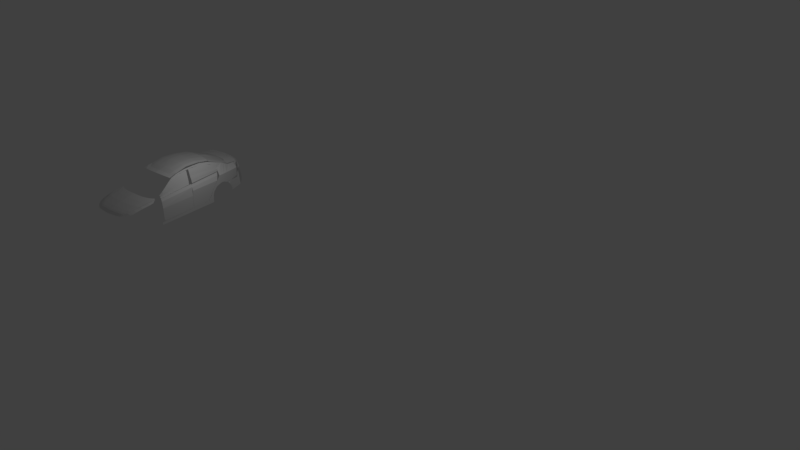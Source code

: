 # Source: 11.blend  (saved by Blender 2.77.0; exported with 4.5.12 LTS)
import bpy
from mathutils import Matrix  # noqa: F401  (used for matrix-valued properties, if any)

bpy.ops.wm.read_factory_settings(use_empty=True)
scene = bpy.context.scene
scene.name = 'Scene'

# ---- collections
col_collection_1 = bpy.data.collections.new('Collection 1'); scene.collection.children.link(col_collection_1)

# ---- world
world_world = bpy.data.worlds.new('World'); scene.world = world_world
world_world.color = (0.05088, 0.05088, 0.05088)
world_world.use_sun_shadow = False
world_world.sun_shadow_jitter_overblur = 0.0
world_world.cycles.sampling_method = 'MANUAL'

# ---- cameras
cam_camera = bpy.data.cameras.new('Camera')
cam_camera.clip_end = 100.0
cam_camera.lens = 35.0
cam_camera.sensor_width = 32.0
cam_camera.sensor_height = 18.0
cam_camera.ortho_scale = 7.314
cam_camera.dof.focus_distance = 0.0
cam_camera.dof.aperture_fstop = 128.0

# ---- lights
light_lamp = bpy.data.lights.new('Lamp', 'POINT')
light_lamp.transmission_factor = 0.0
light_lamp.cutoff_distance = 30.0
light_lamp.energy = 100.0
light_lamp.shadow_buffer_clip_start = 1.001
light_lamp.shadow_soft_size = 0.1
light_lamp.shadow_maximum_resolution = 0.006
light_lamp.use_absolute_resolution = True

# ---- meshes
me_plane_011 = bpy.data.meshes.new('Plane.011')
me_plane_011.from_pydata([(0.0, -1.226, -2.079e-08), (11.8, -0.9905, -11.7), (0.0, 1.661, 2.891e-08), (11.43, 3.27, -9.481), (10.05, -3.274, -4.599), (10.61, 2.734, -4.095), (7.705, 1.752, -0.7688), (7.806, -3.303, -2.038), (10.92, -1.328, -8.149), (11.02, 3.002, -6.788), (10.81, 2.868, -5.441), (10.48, -1.558, -6.374), (11.36, -1.098, -9.924), (11.23, 3.136, -8.134), (10.71, 2.801, -4.768), (10.26, -1.88, -5.486), (0.0, -0.6882, -3.008e-08), (11.62, 1.14, -9.98), (10.33, -0.2703, -4.347), (7.756, -0.7755, -1.404), (10.97, 0.8369, -7.468), (10.65, 0.655, -5.907), (11.29, 1.019, -9.029), (10.49, 0.4604, -5.127), (11.71, 0.07461, -10.58), (10.19, -1.772, -4.473), (7.781, -2.039, -1.721), (10.95, -0.2456, -7.808), (10.57, -0.4515, -6.141), (11.33, -0.03982, -9.476), (10.38, -0.7097, -5.307), (11.52, 2.205, -9.621), (10.47, 1.232, -4.221), (7.731, 0.4883, -1.086), (10.99, 1.919, -7.128), (10.73, 1.761, -5.674), (11.26, 2.077, -8.582), (10.6, 1.631, -4.947), (0.0, 0.6207, 5.275e-09), (8.926, -3.289, -3.319), (9.156, 2.511, -2.432), (9.041, -0.5229, -2.875), (8.983, -1.906, -3.097), (9.098, 0.86, -2.653), (8.431, 2.4, -1.6), (8.398, -0.6492, -2.139), (8.382, -1.973, -2.409), (8.414, 0.6742, -1.87), (8.366, -3.296, -2.678), (3.853, 1.707, -0.3844), (3.897, -1.278, -0.9398), (3.878, -0.7318, -0.7018), (3.865, 0.5545, -0.5431), (5.845, -1.256, -1.41), (5.779, 1.729, -0.5766), (5.817, -0.7537, -1.053), (5.798, 0.5214, -0.8146), (1.926, 1.684, -0.1922), (1.939, -0.71, -0.3509), (1.948, -1.24, -0.4699), (1.933, 0.5876, -0.2715), (6.819, -1.97, -1.645), (6.742, 1.741, -0.6727), (6.786, -0.7646, -1.228), (6.764, 0.5048, -0.9504)], [], [(36, 31, 3, 13), (43, 32, 5, 40), (64, 33, 6, 62), (35, 34, 9, 10), (37, 35, 10, 14), (34, 36, 13, 9), (32, 37, 14, 5), (25, 30, 23, 18), (27, 29, 22, 20), (30, 28, 21, 23), (28, 27, 20, 21), (61, 26, 19, 63), (42, 25, 18, 41), (29, 24, 17, 22), (12, 1, 24, 29), (39, 4, 25, 42), (61, 7, 26), (11, 8, 27, 28), (15, 11, 28, 30), (8, 12, 29, 27), (4, 15, 30, 25), (18, 23, 37, 32), (20, 22, 36, 34), (23, 21, 35, 37), (21, 20, 34, 35), (63, 19, 33, 64), (41, 18, 32, 43), (22, 17, 31, 36), (45, 41, 43, 47), (48, 39, 42, 46), (46, 42, 41, 45), (47, 43, 40, 44), (33, 47, 44, 6), (26, 46, 45, 19), (7, 48, 46, 26), (19, 45, 47, 33), (58, 51, 52, 60), (59, 50, 51, 58), (60, 52, 49, 57), (51, 55, 56, 52), (50, 53, 55, 51), (52, 56, 54, 49), (38, 60, 57, 2), (0, 59, 58, 16), (16, 58, 60, 38), (55, 63, 64, 56), (53, 61, 63, 55), (56, 64, 62, 54)])
me_plane_011.use_remesh_preserve_volume = False
me_plane_011.use_remesh_preserve_attributes = False
me_plane_011.use_mirror_vertex_groups = False
me_plane_011.update()
me_plane_010 = bpy.data.meshes.new('Plane.010')
me_plane_010.from_pydata([(-0.4918, -0.9317, -0.2102), (0.743, -1.003, -0.02336), (-0.5464, 0.8654, -0.2663), (0.7132, -0.06246, -0.02336), (0.1042, -1.023, -0.02336), (0.1042, 0.4001, -0.02336), (-0.2152, 0.6328, -0.02336), (-0.2152, -0.9934, -0.02336), (0.6554, -1.024, -0.02336), (0.633, 0.05142, -0.02336), (-0.4369, 0.7585, -0.1332), (-0.3816, -0.9626, -0.1051)], [], [(8, 1, 3, 9), (7, 4, 5, 6), (11, 7, 6, 10), (4, 8, 9, 5), (0, 11, 10, 2)])
me_plane_010.use_remesh_preserve_volume = False
me_plane_010.use_remesh_preserve_attributes = False
me_plane_010.use_mirror_vertex_groups = False
me_plane_010.update()
me_plane_009 = bpy.data.meshes.new('Plane.009')
me_plane_009.from_pydata([(-1.542, 0.3036, -0.1171), (-0.6996, 0.2101, 4.935e-07), (-1.502, 1.244, -0.11), (-0.7726, 2.217, -0.02839), (-0.8921, 0.2401, -0.01774), (-0.8945, 2.303, -0.02484), (-1.349, 1.779, -0.08517), (-1.344, 0.2843, -0.08517), (-1.123, 0.2622, -0.06742), (-1.122, 2.166, -0.05678), (-1.006, 0.2511, -0.03903), (-1.01, 2.289, -0.04613)], [], [(4, 1, 3, 5), (10, 4, 5, 11), (0, 7, 6, 2), (7, 8, 9, 6), (8, 10, 11, 9)])
me_plane_009.use_remesh_preserve_volume = False
me_plane_009.use_remesh_preserve_attributes = False
me_plane_009.use_mirror_vertex_groups = False
me_plane_009.update()
me_plane_008 = bpy.data.meshes.new('Plane.008')
me_plane_008.from_pydata([(-0.8433, -1.552, -1.038e-07), (0.1905, -1.812, 0.1694), (-0.9728, 1.0, 0.07115), (-0.8787, 0.9674, 0.122), (-0.9845, 0.7548, 0.04065), (-0.6507, 0.7548, 0.08639), (-0.9531, 0.2687, 0.02033), (-0.3531, 0.2687, 0.09656), (-0.9113, -0.2297, 0.01016), (-0.0925, -0.2297, 0.122), (-0.8926, -0.7987, 0.005082), (0.09944, -0.7987, 0.144), (-0.8624, -1.278, -1.109e-07), (0.1695, -1.278, 0.1525), (-0.5737, -1.638, 0.04065), (-0.9416, 1.0, 0.1016), (-0.8821, 0.7548, 0.09147), (-0.782, 0.2687, 0.07623), (-0.6883, -0.2297, 0.06098), (-0.6289, -0.7987, 0.05082), (-0.5896, -1.278, 0.04574)], [], [(16, 5, 3, 15), (17, 7, 5, 16), (18, 9, 7, 17), (19, 11, 9, 18), (20, 13, 11, 19), (14, 1, 13, 20), (0, 14, 20, 12), (12, 20, 19, 10), (10, 19, 18, 8), (8, 18, 17, 6), (6, 17, 16, 4), (4, 16, 15, 2)])
me_plane_008.use_remesh_preserve_volume = False
me_plane_008.use_remesh_preserve_attributes = False
me_plane_008.use_mirror_vertex_groups = False
me_plane_008.update()
me_plane_007 = bpy.data.meshes.new('Plane.007')
me_plane_007.from_pydata([(-2.376, -5.594, -1.047), (4.989, -5.344, 1.931e-07), (-1.784, 5.71, -1.115), (5.103, 5.727, 1.434e-06), (0.9994, -5.192, -3.687e-07), (0.9994, 6.091, 8.787e-07), (4.071, -5.175, 8.606e-08), (4.253, 5.955, 1.348e-06), (-0.9853, 5.95, -0.4778), (-1.615, -5.521, -0.4096), (4.53, -5.259, 1.396e-07), (4.678, 5.875, 1.396e-06)], [], [(10, 1, 3, 11), (9, 4, 5, 8), (4, 6, 7, 5), (0, 9, 8, 2), (6, 10, 11, 7)])
me_plane_007.use_remesh_preserve_volume = False
me_plane_007.use_remesh_preserve_attributes = False
me_plane_007.use_mirror_vertex_groups = False
me_plane_007.update()
me_plane_004 = bpy.data.meshes.new('Plane.004')
me_plane_004.from_pydata([(1.039, -14.69, -2.692), (1.787, -13.31, -1.946), (0.6744, -11.81, -2.431), (2.834, -11.17, 1.357), (2.946, -7.716, 1.821), (0.3596, -7.716, -2.215), (2.785, 4.347, 2.932), (-2.199, -2.073, -2.595), (-4.224, 7.146, -2.641), (-4.519, 4.237, -3.051), (-4.362, 7.732, -2.688), (-5.7, 7.732, -3.475), (-5.603, 13.71, -3.568), (-6.841, 13.71, -4.078), (-6.026, 19.55, -3.661), (-6.998, 19.55, -4.032), (-6.065, 25.69, -3.475), (-6.875, 25.69, -3.939), (-5.567, 31.55, -3.151), (-6.232, 31.55, -3.707), (-4.386, 36.16, -2.734), (-5.264, 36.16, -3.105), (-2.813, 39.78, -1.854), (-3.418, 39.78, -2.271), (-0.707, 43.44, -1.019), (-1.465, 43.44, -1.298), (0.7261, 45.66, -0.4171), (-0.1885, 45.66, -0.8805), (-2.801, -0.3512, -2.549), (-3.359, 1.082, -2.703), (-0.7192, 2.713, -1.205), (5.766, -14.69, -2.692), (5.781, -13.38, -1.946), (8.372, -11.17, 1.357), (8.87, -7.716, 1.821), (8.346, 4.386, 2.932), (-0.9195, -4.895, -2.405), (2.865, -2.225, 2.376), (9.539, -2.225, 2.376), (2.825, 0.5206, 2.654), (8.298, 0.5206, 2.654), (-1.559, -3.484, -2.5), (16.54, 15.35, 2.932), (18.73, 15.35, 2.932), (11.86, 9.31, 2.932), (9.543, 9.31, 2.932), (6.164, 6.829, 2.932), (9.176, 6.848, 2.932), (2.805, 2.434, 2.793), (7.936, 2.453, 2.793), (-1.879, -2.779, -2.548), (18.77, 12.33, 2.932), (14.41, 12.33, 2.932), (12.05, 10.82, 2.932), (18.75, 10.24, 2.932), (10.68, 10.07, 2.932), (14.07, 10.07, 2.932), (18.75, 13.84, 2.932), (16.11, 13.84, 2.932), (2.239, 47.59, -0.4171), (1.581, 48.17, -0.8805), (17.19, 50.43, 2.932), (18.86, 50.43, 2.932)], [(28, 7), (9, 28)], [(0, 1, 3, 2), (2, 3, 4, 5), (50, 48, 6, 7), (29, 30, 8, 9), (9, 8, 10, 11), (11, 10, 12, 13), (13, 12, 14, 15), (15, 14, 16, 17), (17, 16, 18, 19), (19, 18, 20, 21), (21, 20, 22, 23), (23, 22, 24, 25), (25, 24, 26, 27), (7, 6, 30, 29), (1, 0, 31, 32), (37, 4, 34, 38), (4, 3, 33, 34), (3, 1, 32, 33), (39, 37, 38, 40), (5, 4, 37, 36), (48, 39, 40, 49), (36, 37, 39, 41), (58, 57, 43, 42), (46, 47, 44, 45), (6, 35, 47, 46), (6, 48, 49, 35), (41, 39, 48, 50), (53, 54, 51, 52), (55, 56, 54, 53), (45, 44, 56, 55), (52, 51, 57, 58), (27, 26, 59, 60), (42, 43, 62, 61)])
me_plane_004.use_remesh_preserve_volume = False
me_plane_004.use_remesh_preserve_attributes = False
me_plane_004.use_mirror_vertex_groups = False
me_plane_004.update()
me_plane_006 = bpy.data.meshes.new('Plane.006')
me_plane_006.from_pydata([(-1.86, -0.4169, 0.3289), (0.0, -0.8994, 0.1311), (-1.945, 0.2776, 0.6441), (0.0, 0.3949, 0.344), (-1.801, -0.53, 0.3053), (-1.801, 0.31, 0.5598), (-1.679, -0.7119, 0.28), (-1.679, 0.3221, 0.5126), (-1.514, -0.8748, 0.2407), (-1.514, 0.3423, 0.4721), (-0.9204, -0.9128, 0.1733), (-0.9204, 0.3711, 0.3811), (-1.217, 0.3567, 0.4148), (-1.217, -0.9073, 0.1901)], [], [(10, 1, 3, 11), (0, 4, 5, 2), (4, 6, 7, 5), (6, 8, 9, 7), (13, 10, 11, 12), (8, 13, 12, 9)])
me_plane_006.use_remesh_preserve_volume = False
me_plane_006.use_remesh_preserve_attributes = False
me_plane_006.use_mirror_vertex_groups = False
me_plane_006.update()
me_plane_003 = bpy.data.meshes.new('Plane.003')
me_plane_003.from_pydata([(0.0, 3.469, -0.001119), (5.803, 2.388, -0.2058), (0.0, 6.423, -0.4481), (5.56, 5.598, -0.6658), (2.894, 3.135, -0.02468), (2.894, 6.272, -0.4186), (4.399, 2.628, -0.08065), (4.341, 6.028, -0.5383), (5.525, 1.966, -0.1096), (5.249, 5.707, -0.6511)], [], [(8, 1, 3, 9), (0, 4, 5, 2), (4, 6, 7, 5), (6, 8, 9, 7)])
me_plane_003.use_remesh_preserve_volume = False
me_plane_003.use_remesh_preserve_attributes = False
me_plane_003.use_mirror_vertex_groups = False
me_plane_003.update()
me_plane_002 = bpy.data.meshes.new('Plane.002')
me_plane_002.from_pydata([(0.01092, -3.471, -0.716), (5.159, -3.981, -1.011), (0.01092, 3.123, -3.154), (5.751, 1.833, -3.28), (0.01092, -0.5055, -1.601), (5.625, -0.5055, -2.386), (4.27, -3.726, -0.8911), (4.392, 2.371, -3.265), (4.295, -0.5055, -2.141), (2.201, 2.99, -3.297), (2.153, -0.5055, -1.917), (2.129, -3.548, -0.7947)], [], [(8, 5, 3, 7), (6, 1, 5, 8), (11, 6, 8, 10), (10, 8, 7, 9), (4, 10, 9, 2), (0, 11, 10, 4)])
me_plane_002.use_remesh_preserve_volume = False
me_plane_002.use_remesh_preserve_attributes = False
me_plane_002.use_mirror_vertex_groups = False
me_plane_002.update()
me_plane_001 = bpy.data.meshes.new('Plane.001')
me_plane_001.from_pydata([(14.98, -6.665, -4.291), (18.2, -3.996, -3.659), (22.67, 24.19, 2.646), (23.73, 21.42, 0.7724), (17.33, -1.6, -1.909), (20.64, -1.319, -3.253), (22.42, 3.972, -1.897), (19.11, 3.972, -0.5534), (23.12, 10.26, -0.6776), (20.65, 10.26, 0.6889), (23.73, 17.4, 0.2103), (21.87, 17.4, 1.818), (18.22, 1.186, -1.193), (21.97, 1.186, -2.738)], [], [(11, 10, 3, 2), (0, 1, 5, 4), (12, 13, 6, 7), (7, 6, 8, 9), (9, 8, 10, 11), (4, 5, 13, 12)])
me_plane_001.use_remesh_preserve_volume = False
me_plane_001.use_remesh_preserve_attributes = False
me_plane_001.use_mirror_vertex_groups = False
me_plane_001.update()
me_plane = bpy.data.meshes.new('Plane')
me_plane.from_pydata([(0.0, -1.643, -0.1816), (3.485, -1.643, -0.3784), (0.0, 4.186, -0.7578), (3.532, 3.722, -0.9922), (0.0, 1.239, -0.3076), (3.459, 1.239, -0.5193), (2.74, -1.643, -0.2752), (2.805, 3.931, -0.8852), (2.723, 1.239, -0.3849), (1.403, 4.136, -0.7929), (1.361, 1.239, -0.3006), (1.37, -1.643, -0.1849), (0.0, -6.232, -0.9637), (3.787, -5.872, -1.168), (2.74, -6.073, -1.059), (1.37, -6.197, -0.9953), (0.0, -3.97, -0.5531), (1.37, -3.97, -0.5932), (2.74, -3.97, -0.6662), (3.621, -3.97, -0.8056), (0.0, -5.134, -0.8415), (1.37, -5.134, -0.9101), (2.74, -5.036, -0.9663), (3.687, -4.934, -0.9508)], [], [(8, 5, 3, 7), (6, 1, 5, 8), (11, 6, 8, 10), (10, 8, 7, 9), (4, 10, 9, 2), (0, 11, 10, 4), (21, 20, 12, 15), (22, 21, 15, 14), (23, 22, 14, 13), (1, 6, 18, 19), (6, 11, 17, 18), (11, 0, 16, 17), (19, 18, 22, 23), (18, 17, 21, 22), (17, 16, 20, 21)])
me_plane.use_remesh_preserve_volume = False
me_plane.use_remesh_preserve_attributes = False
me_plane.use_mirror_vertex_groups = False
me_plane.update()
me_plane_005 = bpy.data.meshes.new('Plane.005')
me_plane_005.from_pydata([(0.001969, -3.274, -2.654), (2.868, -2.833, -2.632), (0.001969, 2.37, -1.079), (4.432, 3.261, -1.252), (2.198, -3.052, -2.621), (2.198, 2.537, -1.155), (0.001969, -0.378, -1.536), (3.94, 0.1272, -1.709), (2.198, -0.2646, -1.587), (0.001969, -1.752, -1.884), (3.535, -1.334, -2.031), (2.198, -1.602, -1.927), (0.001969, -2.439, -2.113), (3.264, -2.065, -2.259), (2.198, -2.271, -2.118), (0.001969, -2.782, -2.262), (3.093, -2.43, -2.422), (2.198, -2.606, -2.267), (2.512, -2.954, -2.617), (3.296, 2.857, -1.181), (3.069, -0.06873, -1.583), (2.853, -1.468, -1.931), (2.693, -2.168, -2.139), (2.6, -2.518, -2.28), (2.669, -2.905, -2.616), (3.845, 3.126, -1.175), (3.505, 0.02923, -1.621), (3.18, -1.401, -1.953), (2.94, -2.117, -2.173), (2.801, -2.474, -2.321), (1.1, 2.388, -1.115), (1.1, -3.209, -2.629), (1.1, -0.3213, -1.559), (1.1, -1.677, -1.903), (1.1, -2.355, -2.113), (1.1, -2.694, -2.262), (2.748, -2.884, -2.63), (4.135, 3.368, -1.178), (3.723, 0.0782, -1.642), (3.344, -1.368, -1.968), (3.064, -2.091, -2.193), (2.902, -2.452, -2.341), (4.233, 1.714, -1.444), (2.198, 1.166, -1.332), (0.001969, 0.9958, -1.275), (3.183, 1.418, -1.356), (3.675, 1.607, -1.397), (1.1, 1.081, -1.305), (3.921, 1.669, -1.415)], [], [(48, 42, 3, 37), (47, 43, 5, 30), (33, 11, 8, 32), (39, 10, 7, 38), (40, 13, 10, 39), (34, 14, 11, 33), (35, 17, 14, 34), (41, 16, 13, 40), (36, 1, 16, 41), (31, 4, 17, 35), (4, 18, 23, 17), (17, 23, 22, 14), (14, 22, 21, 11), (11, 21, 20, 8), (43, 45, 19, 5), (18, 24, 29, 23), (23, 29, 28, 22), (22, 28, 27, 21), (21, 27, 26, 20), (45, 46, 25, 19), (0, 31, 35, 15), (15, 35, 34, 12), (12, 34, 33, 9), (9, 33, 32, 6), (44, 47, 30, 2), (24, 36, 41, 29), (29, 41, 40, 28), (28, 40, 39, 27), (27, 39, 38, 26), (46, 48, 37, 25), (26, 38, 48, 46), (6, 32, 47, 44), (20, 26, 46, 45), (8, 20, 45, 43), (32, 8, 43, 47), (38, 7, 42, 48)])
me_plane_005.use_remesh_preserve_volume = False
me_plane_005.use_remesh_preserve_attributes = False
me_plane_005.use_mirror_vertex_groups = False
me_plane_005.update()

# ---- objects
ob_plane_005 = bpy.data.objects.new('Plane.005', me_plane_011)
ob_plane_004 = bpy.data.objects.new('Plane.004', me_plane_010)
ob_glassrb = bpy.data.objects.new('GlassRB', me_plane_009)
ob_plane_003 = bpy.data.objects.new('Plane.003', me_plane_008)
ob_doordriver = bpy.data.objects.new('DoorDriver', me_plane_007)
ob_plane_001 = bpy.data.objects.new('Plane.001', me_plane_004)
ob_backdoor2 = bpy.data.objects.new('Backdoor2', me_plane_006)
ob_backdoor = bpy.data.objects.new('Backdoor', me_plane_003)
ob_glass_back = bpy.data.objects.new('Glass back', me_plane_002)
ob_plane_002 = bpy.data.objects.new('Plane.002', me_plane_001)
ob_roof = bpy.data.objects.new('Roof', me_plane)
ob_plane = bpy.data.objects.new('Plane', me_plane_005)
ob_lamp = bpy.data.objects.new('Lamp', light_lamp)
ob_camera = bpy.data.objects.new('Camera', cam_camera)

# ---- transforms, parenting, visibility, modifiers, constraints
ob_plane_005.location = (0.001137, 4.985, 1.557)
ob_plane_005.rotation_euler = (-1.571, -2.22e-16, 2.22e-16)
ob_plane_005.scale = (0.1534, 0.1534, 0.1534)
ob_plane_005.lineart.crease_threshold = 0.0
_m = ob_plane_005.modifiers.new('Mirror', 'MIRROR')
_m.use_clip = True
ob_plane_004.location = (1.825, 1.651, 1.839)
ob_plane_004.rotation_euler = (-1.344e-07, 1.571, 0.0)
ob_plane_004.scale = (1.153, 1.153, 1.153)
ob_plane_004.hide_viewport = True
ob_plane_004.lineart.crease_threshold = 0.0
ob_glassrb.location = (1.782, 0.4607, 1.784)
ob_glassrb.rotation_euler = (-1.126e-07, 1.25, -2.176e-08)
ob_glassrb.hide_viewport = True
ob_glassrb.lineart.crease_threshold = 0.0
ob_plane_003.location = (1.331, -0.8479, 3.108)
ob_plane_003.rotation_euler = (-1.096e-07, 1.206, -2.479e-08)
ob_plane_003.scale = (-0.8249, -0.8249, -0.8249)
ob_plane_003.hide_viewport = True
ob_plane_003.lineart.crease_threshold = 0.0
ob_doordriver.location = (1.792, -0.5486, 1.973)
ob_doordriver.rotation_euler = (-1.344e-07, -1.571, 0.0)
ob_doordriver.scale = (-0.1972, -0.1972, -0.1972)
ob_doordriver.hide_viewport = True
ob_doordriver.lineart.crease_threshold = 0.0
ob_plane_001.location = (1.532, 2.988, 2.621)
ob_plane_001.rotation_euler = (-1.788e-07, -1.571, 0.0)
ob_plane_001.scale = (-0.09684, -0.09684, -0.09684)
ob_plane_001.hide_viewport = True
ob_plane_001.lineart.crease_threshold = 0.0
ob_backdoor2.location = (0.001827, 4.923, 2.339)
ob_backdoor2.rotation_euler = (-1.571, -2.22e-16, 2.22e-16)
ob_backdoor2.scale = (-0.6418, -0.6418, -0.6418)
ob_backdoor2.hide_viewport = True
ob_backdoor2.lineart.crease_threshold = 0.0
_m = ob_backdoor2.modifiers.new('Mirror', 'MIRROR')
_m.use_clip = True
ob_backdoor.location = (0.004832, 3.183, 2.672)
ob_backdoor.scale = (0.2236, 0.2236, 0.2236)
ob_backdoor.hide_viewport = True
ob_backdoor.lineart.crease_threshold = 0.0
_m = ob_backdoor.modifiers.new('Mirror', 'MIRROR')
_m.use_clip = True
ob_glass_back.location = (-0.00424, 3.259, 3.373)
ob_glass_back.scale = (0.222, 0.222, 0.222)
ob_glass_back.hide_viewport = True
ob_glass_back.lineart.crease_threshold = 0.0
_m = ob_glass_back.modifiers.new('Mirror', 'MIRROR')
_m.use_clip = True
ob_plane_002.location = (0.001187, -3.659, 2.183)
ob_plane_002.scale = (0.06654, 0.06654, 0.06654)
ob_plane_002.hide_viewport = True
ob_plane_002.lineart.crease_threshold = 0.0
_m = ob_plane_002.modifiers.new('Mirror', 'MIRROR')
ob_roof.location = (-4.044e-05, 1.221, 3.476)
ob_roof.scale = (0.3087, 0.3087, 0.3087)
ob_roof.hide_viewport = True
ob_roof.lineart.crease_threshold = 0.0
_m = ob_roof.modifiers.new('Mirror', 'MIRROR')
_m.use_clip = True
ob_plane.location = (0.002383, -3.145, 2.796)
ob_plane.scale = (0.3399, 0.3399, 0.3399)
ob_plane.hide_viewport = True
ob_plane.lineart.crease_threshold = 0.0
_m = ob_plane.modifiers.new('Mirror', 'MIRROR')
_m.use_clip = True
ob_lamp.location = (4.076, 1.005, 5.904)
ob_lamp.rotation_euler = (0.6503, 0.05522, 1.866)
ob_lamp.lock_rotations_4d = False
ob_lamp.empty_display_type = 'ARROWS'
ob_lamp.color = (0.0, 0.0, 0.0, 0.0)
ob_lamp.hide_viewport = True
ob_lamp.lineart.crease_threshold = 0.0
ob_camera.location = (7.481, -6.508, 5.344)
ob_camera.rotation_euler = (1.109, 0.01082, 0.8149)
ob_camera.lock_rotations_4d = False
ob_camera.empty_display_type = 'ARROWS'
ob_camera.color = (0.0, 0.0, 0.0, 0.0)
ob_camera.hide_viewport = True
ob_camera.display_type = 'WIRE'
ob_camera.lineart.crease_threshold = 0.0

# ---- collection membership
col_collection_1.objects.link(ob_plane_005)
col_collection_1.objects.link(ob_plane_004)
col_collection_1.objects.link(ob_glassrb)
col_collection_1.objects.link(ob_plane_003)
col_collection_1.objects.link(ob_doordriver)
col_collection_1.objects.link(ob_plane_001)
col_collection_1.objects.link(ob_backdoor2)
col_collection_1.objects.link(ob_backdoor)
col_collection_1.objects.link(ob_glass_back)
col_collection_1.objects.link(ob_plane_002)
col_collection_1.objects.link(ob_roof)
col_collection_1.objects.link(ob_plane)
col_collection_1.objects.link(ob_lamp)
col_collection_1.objects.link(ob_camera)

# ---- scene / render settings (as saved in the file)
scene.camera = ob_plane_001
scene.frame_start = 1; scene.frame_end = 250; scene.frame_set(1)
scene.render.engine = 'BLENDER_EEVEE_NEXT'
scene.render.resolution_percentage = 50
scene.render.dither_intensity = 0.0
scene.cycles.use_denoising = False
scene.cycles.samples = 128
scene.cycles.sampling_pattern = 'TABULATED_SOBOL'
scene.cycles.light_sampling_threshold = 0.0
scene.cycles.use_adaptive_sampling = False
scene.cycles.use_light_tree = False
scene.cycles.blur_glossy = 0.0
scene.cycles.sample_clamp_indirect = 0.0
scene.view_settings.view_transform = 'Standard'
bpy.context.view_layer.update()

# ---- added for rendering (the .blend has no active camera): camera
cam_auto = bpy.data.cameras.new('AutoCamera')
cam_auto.lens = 50.0
cam_auto.sensor_width = 36.0
cam_auto.clip_end = 1000.0
ob_auto_camera = bpy.data.objects.new('AutoCamera', cam_auto)
scene.collection.objects.link(ob_auto_camera)
ob_auto_camera.location = (48.7228, -36.8947, 29.9408)
ob_auto_camera.rotation_euler = (1.09748, -7.21219e-08, 0.694738)
scene.camera = ob_auto_camera
bpy.context.view_layer.update()
